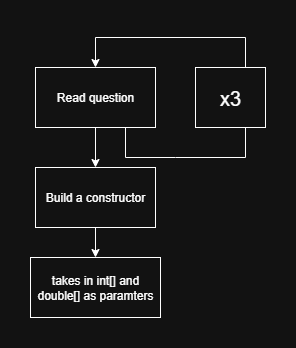

The diagram above was exported from draw.io. Its source (the exported page's mxGraphModel, read from the mxfile embedded in the PNG):
<mxGraphModel dx="872" dy="668" grid="1" gridSize="10" guides="1" tooltips="1" connect="1" arrows="1" fold="1" page="1" pageScale="1" pageWidth="850" pageHeight="1100" math="0" shadow="0">
  <root>
    <mxCell id="0" />
    <mxCell id="1" parent="0" />
    <mxCell id="CdpX4kBRdP9IndtvlBob-2" style="edgeStyle=orthogonalEdgeStyle;rounded=0;orthogonalLoop=1;jettySize=auto;html=1;exitX=0.75;exitY=1;exitDx=0;exitDy=0;entryX=0.5;entryY=0;entryDx=0;entryDy=0;" edge="1" parent="1" source="CdpX4kBRdP9IndtvlBob-1" target="CdpX4kBRdP9IndtvlBob-1">
      <mxGeometry relative="1" as="geometry">
        <mxPoint x="460" y="220" as="targetPoint" />
        <Array as="points">
          <mxPoint x="540" y="340" />
          <mxPoint x="610" y="340" />
          <mxPoint x="610" y="220" />
          <mxPoint x="510" y="220" />
        </Array>
      </mxGeometry>
    </mxCell>
    <mxCell id="CdpX4kBRdP9IndtvlBob-8" style="edgeStyle=orthogonalEdgeStyle;rounded=0;orthogonalLoop=1;jettySize=auto;html=1;exitX=0.5;exitY=1;exitDx=0;exitDy=0;entryX=0.5;entryY=0;entryDx=0;entryDy=0;" edge="1" parent="1" source="CdpX4kBRdP9IndtvlBob-1" target="CdpX4kBRdP9IndtvlBob-4">
      <mxGeometry relative="1" as="geometry" />
    </mxCell>
    <mxCell id="CdpX4kBRdP9IndtvlBob-1" value="Read question" style="rounded=0;whiteSpace=wrap;html=1;" vertex="1" parent="1">
      <mxGeometry x="400" y="250" width="120" height="60" as="geometry" />
    </mxCell>
    <mxCell id="CdpX4kBRdP9IndtvlBob-3" value="x3" style="rounded=0;whiteSpace=wrap;html=1;fontSize=20;" vertex="1" parent="1">
      <mxGeometry x="560" y="250" width="70" height="60" as="geometry" />
    </mxCell>
    <mxCell id="CdpX4kBRdP9IndtvlBob-7" style="edgeStyle=orthogonalEdgeStyle;rounded=0;orthogonalLoop=1;jettySize=auto;html=1;exitX=0.5;exitY=1;exitDx=0;exitDy=0;entryX=0.5;entryY=0;entryDx=0;entryDy=0;" edge="1" parent="1" source="CdpX4kBRdP9IndtvlBob-4" target="CdpX4kBRdP9IndtvlBob-5">
      <mxGeometry relative="1" as="geometry" />
    </mxCell>
    <mxCell id="CdpX4kBRdP9IndtvlBob-4" value="Build a constructor" style="rounded=0;whiteSpace=wrap;html=1;" vertex="1" parent="1">
      <mxGeometry x="400" y="350" width="120" height="60" as="geometry" />
    </mxCell>
    <mxCell id="CdpX4kBRdP9IndtvlBob-5" value="takes in int[] and double[] as paramters" style="rounded=0;whiteSpace=wrap;html=1;" vertex="1" parent="1">
      <mxGeometry x="395" y="440" width="130" height="60" as="geometry" />
    </mxCell>
  </root>
</mxGraphModel>